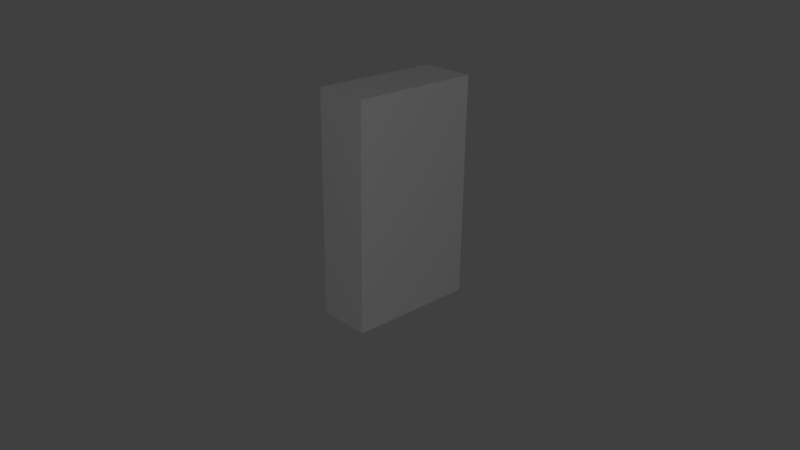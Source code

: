 # Source: d699e3b3afa340669ebccb09903bfd52.blend.blend  (saved by Blender 2.77.0; exported with 4.5.12 LTS)
import bpy
from mathutils import Matrix  # noqa: F401  (used for matrix-valued properties, if any)

bpy.ops.wm.read_factory_settings(use_empty=True)
scene = bpy.context.scene
scene.name = 'Scene'

# ---- collections
col_collection_1 = bpy.data.collections.new('Collection 1'); scene.collection.children.link(col_collection_1)

# ---- materials (node trees are filled in below, after node groups)
mat_material = bpy.data.materials.new('Material')
mat_material.alpha_threshold = 0.0
mat_material.use_transparent_shadow = False
mat_material.roughness = 0.5
mat_material.line_color = (0.0, 0.0, 0.0, 1.0)

# ---- material node trees

# ---- world
world_world = bpy.data.worlds.new('World'); scene.world = world_world
world_world.color = (0.05088, 0.05088, 0.05088)
world_world.use_sun_shadow = False
world_world.sun_shadow_jitter_overblur = 0.0
world_world.cycles.sampling_method = 'MANUAL'

# ---- cameras
cam_camera = bpy.data.cameras.new('Camera')
cam_camera.clip_end = 100.0
cam_camera.lens = 35.0
cam_camera.sensor_width = 32.0
cam_camera.sensor_height = 18.0
cam_camera.ortho_scale = 7.314
cam_camera.dof.focus_distance = 0.0
cam_camera.dof.aperture_fstop = 128.0

# ---- lights
light_lamp = bpy.data.lights.new('Lamp', 'POINT')
light_lamp.transmission_factor = 0.0
light_lamp.cutoff_distance = 30.0
light_lamp.energy = 100.0
light_lamp.shadow_buffer_clip_start = 1.001
light_lamp.shadow_soft_size = 0.1
light_lamp.shadow_maximum_resolution = 0.006
light_lamp.use_absolute_resolution = True

# ---- meshes
me_cube_001 = bpy.data.meshes.new('Cube.001')
me_cube_001.from_pydata([(0.01538, -0.9875, -0.9192), (0.01451, -0.9875, -0.6523), (0.01538, -0.2719, -0.9192), (0.01451, -0.2719, -0.6523), (0.3119, -0.9875, -1.024), (0.3157, -0.9875, -0.6523), (0.3119, -0.2719, -1.024), (0.3157, -0.2719, -0.6523)], [], [(1, 3, 2, 0), (3, 7, 6, 2), (7, 5, 4, 6), (5, 1, 0, 4), (5, 7, 3, 1)])
_uv = me_cube_001.uv_layers.new(name='UVMap')
_uv.uv.foreach_set('vector', [0.5922, 0.9795, 0.9643, 0.9838, 0.9656, 0.8228, 0.5933, 0.8214, 0.1504, 0.781, 0.002674, 0.779, 0.002766, 0.6185, 0.1473, 0.6225, 0.5244, 0.8166, 0.1543, 0.8178, 0.1544, 0.6303, 0.5245, 0.6271, 0.5358, 0.6213, 0.5371, 0.7827, 0.6618, 0.7649, 0.6733, 0.6196, 0.9656, 0.8223, 0.5934, 0.8213, 0.5924, 0.9792, 0.9641, 0.9838])
me_cube_001.materials.append(mat_material)
me_cube_001.use_remesh_preserve_volume = False
me_cube_001.use_remesh_preserve_attributes = False
me_cube_001.use_mirror_vertex_groups = False
me_cube_001.update()
me_cube = bpy.data.meshes.new('Cube')
me_cube.from_pydata([(1.0, -0.2813, -1.0), (1.0, -1.0, -1.0), (0.7037, -1.0, -1.0), (0.7037, -0.2813, -1.0), (1.0, -0.2813, -0.1349), (1.0, -1.0, -0.1349), (0.7037, -1.0, -0.02397), (0.7037, -0.2813, -0.02397)], [], [(0, 1, 2, 3), (4, 0, 3, 7), (2, 6, 7, 3), (1, 5, 6, 2), (0, 4, 5, 1)])
_uv = me_cube.uv_layers.new(name='UVMap')
_uv.uv.foreach_set('vector', [0.5632, 0.1737, 0.1575, 0.1708, 0.1588, -0.0005617, 0.5635, 8.127e-05, 0.02791, 0.6189, 0.02914, 0.182, 0.1498, 0.1822, 0.1463, 0.6754, 0.5317, 0.1757, 0.5325, 0.6266, 0.15, 0.6282, 0.1501, 0.1766, 0.6504, 0.1829, 0.65, 0.6171, 0.5323, 0.6699, 0.5326, 0.1828, 0.5323, 0.176, 0.5323, 0.6267, 0.1499, 0.6286, 0.1503, 0.1765])
me_cube.materials.append(mat_material)
me_cube.use_remesh_preserve_volume = False
me_cube.use_remesh_preserve_attributes = False
me_cube.use_mirror_vertex_groups = False
me_cube.update()

# ---- objects
ob_cube_001 = bpy.data.objects.new('Cube.001', me_cube_001)
ob_cube = bpy.data.objects.new('Cube', me_cube)
ob_lamp = bpy.data.objects.new('Lamp', light_lamp)
ob_camera = bpy.data.objects.new('Camera', cam_camera)

# ---- transforms, parenting, visibility, modifiers, constraints
ob_cube_001.location = (-0.165, 0.6405, 1.897)
ob_cube_001.lineart.crease_threshold = 0.0
ob_cube.location = (-0.8535, 0.6529, 1.014)
ob_cube.lock_rotations_4d = False
ob_cube.empty_display_type = 'ARROWS'
ob_cube.lineart.crease_threshold = 0.0
ob_lamp.location = (4.249, -2.951, 3.741)
ob_lamp.rotation_euler = (0.6503, 0.05522, 1.866)
ob_lamp.lock_rotations_4d = False
ob_lamp.empty_display_type = 'ARROWS'
ob_lamp.color = (0.0, 0.0, 0.0, 0.0)
ob_lamp.lineart.crease_threshold = 0.0
ob_camera.location = (3.102, -2.864, 2.331)
ob_camera.rotation_euler = (1.156, -0.01093, 0.8221)
ob_camera.scale = (1.0, 1.0, 1.0)
ob_camera.lock_rotations_4d = False
ob_camera.empty_display_type = 'ARROWS'
ob_camera.color = (0.0, 0.0, 0.0, 0.0)
ob_camera.display_type = 'WIRE'
ob_camera.lineart.crease_threshold = 0.0

# ---- collection membership
col_collection_1.objects.link(ob_cube_001)
col_collection_1.objects.link(ob_cube)
col_collection_1.objects.link(ob_lamp)
col_collection_1.objects.link(ob_camera)

# ---- scene / render settings (as saved in the file)
scene.camera = ob_camera
scene.frame_start = 1; scene.frame_end = 250; scene.frame_set(12)
scene.render.engine = 'BLENDER_EEVEE_NEXT'
scene.render.image_settings.file_format = 'JPEG'
scene.render.image_settings.color_mode = 'RGB'
scene.render.image_settings.quality = 100
scene.render.resolution_percentage = 90
scene.render.fps = 60
scene.render.dither_intensity = 0.0
scene.cycles.use_denoising = False
scene.cycles.samples = 128
scene.cycles.sampling_pattern = 'TABULATED_SOBOL'
scene.cycles.light_sampling_threshold = 0.0
scene.cycles.use_adaptive_sampling = False
scene.cycles.use_light_tree = False
scene.cycles.blur_glossy = 0.0
scene.cycles.sample_clamp_indirect = 0.0
scene.view_settings.view_transform = 'Standard'
bpy.context.view_layer.update()
